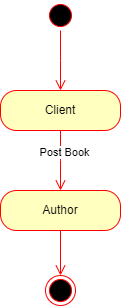

The diagram above was exported from draw.io. Its source (the exported page's mxGraphModel, read from the mxfile embedded in the PNG):
<mxGraphModel dx="472" dy="827" grid="1" gridSize="10" guides="1" tooltips="1" connect="1" arrows="1" fold="1" page="1" pageScale="1" pageWidth="827" pageHeight="1169" math="0" shadow="0">
  <root>
    <mxCell id="0" />
    <mxCell id="1" parent="0" />
    <mxCell id="aBvfPiR7W5A8pegVpZMk-1" value="" style="ellipse;html=1;shape=startState;fillColor=#000000;strokeColor=#ff0000;" vertex="1" parent="1">
      <mxGeometry x="230" y="380" width="30" height="30" as="geometry" />
    </mxCell>
    <mxCell id="aBvfPiR7W5A8pegVpZMk-2" value="" style="edgeStyle=orthogonalEdgeStyle;html=1;verticalAlign=bottom;endArrow=open;endSize=8;strokeColor=#ff0000;rounded=0;" edge="1" source="aBvfPiR7W5A8pegVpZMk-1" parent="1">
      <mxGeometry relative="1" as="geometry">
        <mxPoint x="245" y="470" as="targetPoint" />
      </mxGeometry>
    </mxCell>
    <mxCell id="aBvfPiR7W5A8pegVpZMk-3" value="Client" style="rounded=1;whiteSpace=wrap;html=1;arcSize=40;fontColor=#000000;fillColor=#ffffc0;strokeColor=#ff0000;" vertex="1" parent="1">
      <mxGeometry x="185" y="470" width="120" height="40" as="geometry" />
    </mxCell>
    <mxCell id="aBvfPiR7W5A8pegVpZMk-4" value="" style="edgeStyle=orthogonalEdgeStyle;html=1;verticalAlign=bottom;endArrow=open;endSize=8;strokeColor=#ff0000;rounded=0;" edge="1" source="aBvfPiR7W5A8pegVpZMk-3" parent="1">
      <mxGeometry relative="1" as="geometry">
        <mxPoint x="245" y="570" as="targetPoint" />
      </mxGeometry>
    </mxCell>
    <mxCell id="aBvfPiR7W5A8pegVpZMk-5" value="Post Book" style="edgeLabel;html=1;align=center;verticalAlign=middle;resizable=0;points=[];" vertex="1" connectable="0" parent="aBvfPiR7W5A8pegVpZMk-4">
      <mxGeometry x="-0.3058" y="3" relative="1" as="geometry">
        <mxPoint as="offset" />
      </mxGeometry>
    </mxCell>
    <mxCell id="aBvfPiR7W5A8pegVpZMk-6" value="Author" style="rounded=1;whiteSpace=wrap;html=1;arcSize=40;fontColor=#000000;fillColor=#ffffc0;strokeColor=#ff0000;" vertex="1" parent="1">
      <mxGeometry x="185" y="570" width="120" height="40" as="geometry" />
    </mxCell>
    <mxCell id="aBvfPiR7W5A8pegVpZMk-7" value="" style="edgeStyle=orthogonalEdgeStyle;html=1;verticalAlign=bottom;endArrow=open;endSize=8;strokeColor=#ff0000;rounded=0;" edge="1" source="aBvfPiR7W5A8pegVpZMk-6" parent="1" target="aBvfPiR7W5A8pegVpZMk-8">
      <mxGeometry relative="1" as="geometry">
        <mxPoint x="245" y="670" as="targetPoint" />
      </mxGeometry>
    </mxCell>
    <mxCell id="aBvfPiR7W5A8pegVpZMk-8" value="" style="ellipse;html=1;shape=endState;fillColor=#000000;strokeColor=#ff0000;" vertex="1" parent="1">
      <mxGeometry x="230" y="655" width="30" height="30" as="geometry" />
    </mxCell>
  </root>
</mxGraphModel>